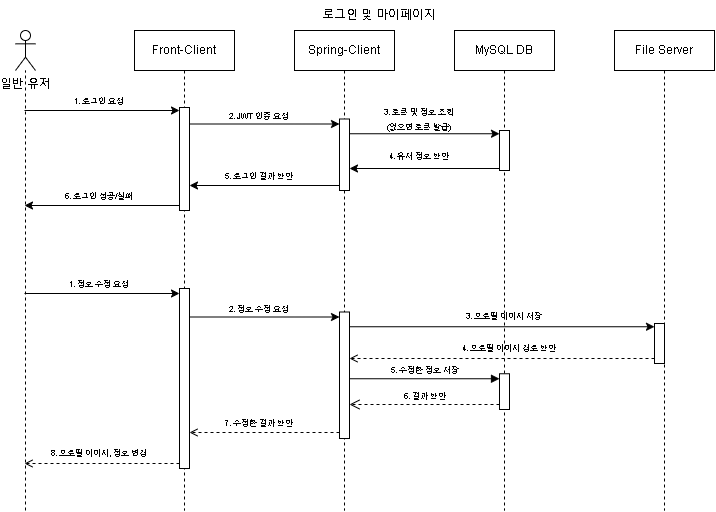

The diagram above was exported from draw.io. Its source (the exported page's mxGraphModel, read from the mxfile embedded in the PNG):
<mxGraphModel dx="305" dy="610" grid="1" gridSize="10" guides="1" tooltips="1" connect="1" arrows="1" fold="1" page="1" pageScale="1" pageWidth="850" pageHeight="1100" math="0" shadow="0">
  <root>
    <mxCell id="0" />
    <mxCell id="1" parent="0" />
    <mxCell id="aM9ryv3xv72pqoxQDRHE-5" value="Front-Client" style="shape=umlLifeline;perimeter=lifelinePerimeter;whiteSpace=wrap;html=1;container=0;dropTarget=0;collapsible=0;recursiveResize=0;outlineConnect=0;portConstraint=eastwest;newEdgeStyle={&quot;edgeStyle&quot;:&quot;elbowEdgeStyle&quot;,&quot;elbow&quot;:&quot;vertical&quot;,&quot;curved&quot;:0,&quot;rounded&quot;:0};" parent="1" vertex="1">
      <mxGeometry x="190" y="40" width="100" height="480" as="geometry" />
    </mxCell>
    <mxCell id="wQTbRx8SQzAj2yh1v1zv-22" value="" style="html=1;points=[[0,0,0,0,5],[0,1,0,0,-5],[1,0,0,0,5],[1,1,0,0,-5]];perimeter=orthogonalPerimeter;outlineConnect=0;targetShapes=umlLifeline;portConstraint=eastwest;newEdgeStyle={&quot;curved&quot;:0,&quot;rounded&quot;:0};" vertex="1" parent="aM9ryv3xv72pqoxQDRHE-5">
      <mxGeometry x="45" y="77" width="10" height="103" as="geometry" />
    </mxCell>
    <mxCell id="wQTbRx8SQzAj2yh1v1zv-1" value="일반 유저&lt;div&gt;&lt;br&gt;&lt;/div&gt;" style="shape=umlActor;verticalLabelPosition=bottom;verticalAlign=top;html=1;outlineConnect=0;" vertex="1" parent="1">
      <mxGeometry x="71" y="40" width="20" height="40" as="geometry" />
    </mxCell>
    <mxCell id="wQTbRx8SQzAj2yh1v1zv-2" value="" style="endArrow=none;dashed=1;html=1;rounded=0;" edge="1" parent="1" target="wQTbRx8SQzAj2yh1v1zv-1">
      <mxGeometry width="50" height="50" relative="1" as="geometry">
        <mxPoint x="81" y="520" as="sourcePoint" />
        <mxPoint x="81" y="110" as="targetPoint" />
      </mxGeometry>
    </mxCell>
    <mxCell id="wQTbRx8SQzAj2yh1v1zv-3" value="Spring-Client" style="shape=umlLifeline;perimeter=lifelinePerimeter;whiteSpace=wrap;html=1;container=0;dropTarget=0;collapsible=0;recursiveResize=0;outlineConnect=0;portConstraint=eastwest;newEdgeStyle={&quot;edgeStyle&quot;:&quot;elbowEdgeStyle&quot;,&quot;elbow&quot;:&quot;vertical&quot;,&quot;curved&quot;:0,&quot;rounded&quot;:0};" vertex="1" parent="1">
      <mxGeometry x="350" y="40" width="100" height="480" as="geometry" />
    </mxCell>
    <mxCell id="wQTbRx8SQzAj2yh1v1zv-25" value="" style="html=1;points=[[0,0,0,0,5],[0,1,0,0,-5],[1,0,0,0,5],[1,1,0,0,-5]];perimeter=orthogonalPerimeter;outlineConnect=0;targetShapes=umlLifeline;portConstraint=eastwest;newEdgeStyle={&quot;curved&quot;:0,&quot;rounded&quot;:0};" vertex="1" parent="wQTbRx8SQzAj2yh1v1zv-3">
      <mxGeometry x="45" y="88.5" width="10" height="71.5" as="geometry" />
    </mxCell>
    <mxCell id="wQTbRx8SQzAj2yh1v1zv-5" value="File Server" style="shape=umlLifeline;perimeter=lifelinePerimeter;whiteSpace=wrap;html=1;container=0;dropTarget=0;collapsible=0;recursiveResize=0;outlineConnect=0;portConstraint=eastwest;newEdgeStyle={&quot;edgeStyle&quot;:&quot;elbowEdgeStyle&quot;,&quot;elbow&quot;:&quot;vertical&quot;,&quot;curved&quot;:0,&quot;rounded&quot;:0};" vertex="1" parent="1">
      <mxGeometry x="670" y="40" width="100" height="480" as="geometry" />
    </mxCell>
    <mxCell id="wQTbRx8SQzAj2yh1v1zv-57" value="" style="html=1;points=[[0,0,0,0,5],[0,1,0,0,-5],[1,0,0,0,5],[1,1,0,0,-5]];perimeter=orthogonalPerimeter;outlineConnect=0;targetShapes=umlLifeline;portConstraint=eastwest;newEdgeStyle={&quot;curved&quot;:0,&quot;rounded&quot;:0};" vertex="1" parent="wQTbRx8SQzAj2yh1v1zv-5">
      <mxGeometry x="40" y="293" width="10" height="40" as="geometry" />
    </mxCell>
    <mxCell id="wQTbRx8SQzAj2yh1v1zv-7" value="로그인 및 마이페이지" style="text;strokeColor=none;align=center;fillColor=none;html=1;verticalAlign=middle;whiteSpace=wrap;rounded=0;" vertex="1" parent="1">
      <mxGeometry x="370" y="10" width="130" height="30" as="geometry" />
    </mxCell>
    <mxCell id="wQTbRx8SQzAj2yh1v1zv-8" value="" style="endArrow=classic;html=1;rounded=0;" edge="1" parent="1" target="wQTbRx8SQzAj2yh1v1zv-22">
      <mxGeometry width="50" height="50" relative="1" as="geometry">
        <mxPoint x="80" y="120" as="sourcePoint" />
        <mxPoint x="230" y="120" as="targetPoint" />
      </mxGeometry>
    </mxCell>
    <mxCell id="wQTbRx8SQzAj2yh1v1zv-9" value="&lt;font style=&quot;font-size: 8px;&quot;&gt;1. 로그인 요청&lt;/font&gt;" style="text;strokeColor=none;align=center;fillColor=none;html=1;verticalAlign=middle;whiteSpace=wrap;rounded=0;" vertex="1" parent="1">
      <mxGeometry x="100" y="95" width="110" height="30" as="geometry" />
    </mxCell>
    <mxCell id="wQTbRx8SQzAj2yh1v1zv-11" value="" style="endArrow=classic;html=1;rounded=0;entryX=0;entryY=0;entryDx=0;entryDy=5;entryPerimeter=0;" edge="1" parent="1" source="wQTbRx8SQzAj2yh1v1zv-22" target="wQTbRx8SQzAj2yh1v1zv-25">
      <mxGeometry width="50" height="50" relative="1" as="geometry">
        <mxPoint x="240" y="135" as="sourcePoint" />
        <mxPoint x="390" y="135" as="targetPoint" />
      </mxGeometry>
    </mxCell>
    <mxCell id="wQTbRx8SQzAj2yh1v1zv-12" value="&lt;font style=&quot;font-size: 8px;&quot;&gt;2. JWT 인증 요청&lt;/font&gt;" style="text;strokeColor=none;align=center;fillColor=none;html=1;verticalAlign=middle;whiteSpace=wrap;rounded=0;" vertex="1" parent="1">
      <mxGeometry x="260" y="110" width="110" height="30" as="geometry" />
    </mxCell>
    <mxCell id="wQTbRx8SQzAj2yh1v1zv-13" value="" style="endArrow=classic;html=1;rounded=0;" edge="1" parent="1" source="wQTbRx8SQzAj2yh1v1zv-4">
      <mxGeometry width="50" height="50" relative="1" as="geometry">
        <mxPoint x="400" y="150" as="sourcePoint" />
        <mxPoint x="560" y="150" as="targetPoint" />
      </mxGeometry>
    </mxCell>
    <mxCell id="wQTbRx8SQzAj2yh1v1zv-14" value="&lt;font style=&quot;font-size: 8px;&quot;&gt;3. 토큰 및 정보 조회&lt;/font&gt;&lt;div&gt;&lt;font style=&quot;font-size: 8px;&quot;&gt;(없으면 토큰 발급)&lt;/font&gt;&lt;/div&gt;" style="text;strokeColor=none;align=center;fillColor=none;html=1;verticalAlign=middle;whiteSpace=wrap;rounded=0;" vertex="1" parent="1">
      <mxGeometry x="420" y="113" width="110" height="30" as="geometry" />
    </mxCell>
    <mxCell id="wQTbRx8SQzAj2yh1v1zv-15" value="" style="endArrow=classic;html=1;rounded=0;exitX=0;exitY=1;exitDx=0;exitDy=-5;exitPerimeter=0;" edge="1" parent="1" target="wQTbRx8SQzAj2yh1v1zv-25">
      <mxGeometry width="50" height="50" relative="1" as="geometry">
        <mxPoint x="555" y="178" as="sourcePoint" />
        <mxPoint x="400" y="178" as="targetPoint" />
      </mxGeometry>
    </mxCell>
    <mxCell id="wQTbRx8SQzAj2yh1v1zv-16" value="&lt;font style=&quot;font-size: 8px;&quot;&gt;4. 유저 정보 반환&lt;/font&gt;" style="text;strokeColor=none;align=center;fillColor=none;html=1;verticalAlign=middle;whiteSpace=wrap;rounded=0;" vertex="1" parent="1">
      <mxGeometry x="420" y="150" width="110" height="30" as="geometry" />
    </mxCell>
    <mxCell id="wQTbRx8SQzAj2yh1v1zv-17" value="" style="endArrow=classic;html=1;rounded=0;exitX=0;exitY=1;exitDx=0;exitDy=-5;exitPerimeter=0;" edge="1" parent="1" source="wQTbRx8SQzAj2yh1v1zv-25" target="wQTbRx8SQzAj2yh1v1zv-22">
      <mxGeometry width="50" height="50" relative="1" as="geometry">
        <mxPoint x="390" y="195" as="sourcePoint" />
        <mxPoint x="240" y="195" as="targetPoint" />
      </mxGeometry>
    </mxCell>
    <mxCell id="wQTbRx8SQzAj2yh1v1zv-18" value="&lt;font style=&quot;font-size: 8px;&quot;&gt;5. 로그인 결과 반환&lt;/font&gt;" style="text;strokeColor=none;align=center;fillColor=none;html=1;verticalAlign=middle;whiteSpace=wrap;rounded=0;" vertex="1" parent="1">
      <mxGeometry x="260" y="170" width="110" height="30" as="geometry" />
    </mxCell>
    <mxCell id="wQTbRx8SQzAj2yh1v1zv-19" value="" style="endArrow=classic;html=1;rounded=0;exitX=0;exitY=1;exitDx=0;exitDy=-5;exitPerimeter=0;" edge="1" parent="1" source="wQTbRx8SQzAj2yh1v1zv-22">
      <mxGeometry width="50" height="50" relative="1" as="geometry">
        <mxPoint x="240" y="215" as="sourcePoint" />
        <mxPoint x="80" y="215" as="targetPoint" />
      </mxGeometry>
    </mxCell>
    <mxCell id="wQTbRx8SQzAj2yh1v1zv-20" value="&lt;font style=&quot;font-size: 8px;&quot;&gt;6. 로그인 성공/실패&lt;/font&gt;" style="text;strokeColor=none;align=center;fillColor=none;html=1;verticalAlign=middle;whiteSpace=wrap;rounded=0;" vertex="1" parent="1">
      <mxGeometry x="100" y="190" width="110" height="30" as="geometry" />
    </mxCell>
    <mxCell id="wQTbRx8SQzAj2yh1v1zv-24" value="" style="endArrow=classic;html=1;rounded=0;" edge="1" parent="1" target="wQTbRx8SQzAj2yh1v1zv-23">
      <mxGeometry width="50" height="50" relative="1" as="geometry">
        <mxPoint x="405" y="143.25" as="sourcePoint" />
        <mxPoint x="559.5" y="143.25" as="targetPoint" />
      </mxGeometry>
    </mxCell>
    <mxCell id="wQTbRx8SQzAj2yh1v1zv-4" value="MySQL DB" style="shape=umlLifeline;perimeter=lifelinePerimeter;whiteSpace=wrap;html=1;container=0;dropTarget=0;collapsible=0;recursiveResize=0;outlineConnect=0;portConstraint=eastwest;newEdgeStyle={&quot;edgeStyle&quot;:&quot;elbowEdgeStyle&quot;,&quot;elbow&quot;:&quot;vertical&quot;,&quot;curved&quot;:0,&quot;rounded&quot;:0};" vertex="1" parent="1">
      <mxGeometry x="510" y="40" width="100" height="480" as="geometry" />
    </mxCell>
    <mxCell id="wQTbRx8SQzAj2yh1v1zv-23" value="" style="html=1;points=[[0,0,0,0,5],[0,1,0,0,-5],[1,0,0,0,5],[1,1,0,0,-5]];perimeter=orthogonalPerimeter;outlineConnect=0;targetShapes=umlLifeline;portConstraint=eastwest;newEdgeStyle={&quot;curved&quot;:0,&quot;rounded&quot;:0};" vertex="1" parent="wQTbRx8SQzAj2yh1v1zv-4">
      <mxGeometry x="45" y="100" width="10" height="40" as="geometry" />
    </mxCell>
    <mxCell id="wQTbRx8SQzAj2yh1v1zv-59" value="" style="html=1;points=[[0,0,0,0,5],[0,1,0,0,-5],[1,0,0,0,5],[1,1,0,0,-5]];perimeter=orthogonalPerimeter;outlineConnect=0;targetShapes=umlLifeline;portConstraint=eastwest;newEdgeStyle={&quot;curved&quot;:0,&quot;rounded&quot;:0};" vertex="1" parent="wQTbRx8SQzAj2yh1v1zv-4">
      <mxGeometry x="45" y="343.25" width="10" height="35.75" as="geometry" />
    </mxCell>
    <mxCell id="wQTbRx8SQzAj2yh1v1zv-42" value="" style="html=1;points=[[0,0,0,0,5],[0,1,0,0,-5],[1,0,0,0,5],[1,1,0,0,-5]];perimeter=orthogonalPerimeter;outlineConnect=0;targetShapes=umlLifeline;portConstraint=eastwest;newEdgeStyle={&quot;curved&quot;:0,&quot;rounded&quot;:0};" vertex="1" parent="1">
      <mxGeometry x="235" y="298" width="10" height="180" as="geometry" />
    </mxCell>
    <mxCell id="wQTbRx8SQzAj2yh1v1zv-43" value="" style="html=1;points=[[0,0,0,0,5],[0,1,0,0,-5],[1,0,0,0,5],[1,1,0,0,-5]];perimeter=orthogonalPerimeter;outlineConnect=0;targetShapes=umlLifeline;portConstraint=eastwest;newEdgeStyle={&quot;curved&quot;:0,&quot;rounded&quot;:0};" vertex="1" parent="1">
      <mxGeometry x="395" y="321.5" width="10" height="126.5" as="geometry" />
    </mxCell>
    <mxCell id="wQTbRx8SQzAj2yh1v1zv-44" value="" style="endArrow=classic;html=1;rounded=0;" edge="1" parent="1">
      <mxGeometry width="50" height="50" relative="1" as="geometry">
        <mxPoint x="80" y="303" as="sourcePoint" />
        <mxPoint x="235" y="303" as="targetPoint" />
      </mxGeometry>
    </mxCell>
    <mxCell id="wQTbRx8SQzAj2yh1v1zv-45" value="&lt;font style=&quot;font-size: 8px;&quot;&gt;1. 정보 수정 요청&lt;/font&gt;" style="text;strokeColor=none;align=center;fillColor=none;html=1;verticalAlign=middle;whiteSpace=wrap;rounded=0;" vertex="1" parent="1">
      <mxGeometry x="100" y="278" width="110" height="30" as="geometry" />
    </mxCell>
    <mxCell id="wQTbRx8SQzAj2yh1v1zv-46" value="" style="endArrow=classic;html=1;rounded=0;entryX=0;entryY=0;entryDx=0;entryDy=5;entryPerimeter=0;" edge="1" parent="1" source="wQTbRx8SQzAj2yh1v1zv-42" target="wQTbRx8SQzAj2yh1v1zv-43">
      <mxGeometry width="50" height="50" relative="1" as="geometry">
        <mxPoint x="240" y="328" as="sourcePoint" />
        <mxPoint x="390" y="328" as="targetPoint" />
      </mxGeometry>
    </mxCell>
    <mxCell id="wQTbRx8SQzAj2yh1v1zv-47" value="&lt;font style=&quot;font-size: 8px;&quot;&gt;2. 정보 수정 요청&lt;/font&gt;" style="text;strokeColor=none;align=center;fillColor=none;html=1;verticalAlign=middle;whiteSpace=wrap;rounded=0;" vertex="1" parent="1">
      <mxGeometry x="260" y="303" width="110" height="30" as="geometry" />
    </mxCell>
    <mxCell id="wQTbRx8SQzAj2yh1v1zv-48" value="" style="endArrow=classic;html=1;rounded=0;" edge="1" parent="1">
      <mxGeometry width="50" height="50" relative="1" as="geometry">
        <mxPoint x="560" y="343" as="sourcePoint" />
        <mxPoint x="560" y="343" as="targetPoint" />
      </mxGeometry>
    </mxCell>
    <mxCell id="wQTbRx8SQzAj2yh1v1zv-49" value="&lt;span style=&quot;font-size: 8px;&quot;&gt;3. 프로필 이미지 저장&lt;/span&gt;" style="text;strokeColor=none;align=center;fillColor=none;html=1;verticalAlign=middle;whiteSpace=wrap;rounded=0;" vertex="1" parent="1">
      <mxGeometry x="505" y="310" width="110" height="30" as="geometry" />
    </mxCell>
    <mxCell id="wQTbRx8SQzAj2yh1v1zv-50" value="" style="endArrow=open;html=1;rounded=0;exitX=0;exitY=1;exitDx=0;exitDy=-5;exitPerimeter=0;dashed=1;endFill=0;" edge="1" parent="1" target="wQTbRx8SQzAj2yh1v1zv-43" source="wQTbRx8SQzAj2yh1v1zv-57">
      <mxGeometry width="50" height="50" relative="1" as="geometry">
        <mxPoint x="555" y="371" as="sourcePoint" />
        <mxPoint x="400" y="371" as="targetPoint" />
      </mxGeometry>
    </mxCell>
    <mxCell id="wQTbRx8SQzAj2yh1v1zv-51" value="&lt;font style=&quot;font-size: 8px;&quot;&gt;4. 프로필 이미지 경로 반환&lt;/font&gt;" style="text;strokeColor=none;align=center;fillColor=none;html=1;verticalAlign=middle;whiteSpace=wrap;rounded=0;" vertex="1" parent="1">
      <mxGeometry x="510" y="342.25" width="110" height="30" as="geometry" />
    </mxCell>
    <mxCell id="wQTbRx8SQzAj2yh1v1zv-52" value="" style="endArrow=open;html=1;rounded=0;exitX=0;exitY=1;exitDx=0;exitDy=-5;exitPerimeter=0;dashed=1;endFill=0;" edge="1" parent="1">
      <mxGeometry width="50" height="50" relative="1" as="geometry">
        <mxPoint x="395" y="442" as="sourcePoint" />
        <mxPoint x="245" y="442" as="targetPoint" />
      </mxGeometry>
    </mxCell>
    <mxCell id="wQTbRx8SQzAj2yh1v1zv-53" value="&lt;font style=&quot;font-size: 8px;&quot;&gt;7. 수정한 결과 반환&lt;/font&gt;" style="text;strokeColor=none;align=center;fillColor=none;html=1;verticalAlign=middle;whiteSpace=wrap;rounded=0;" vertex="1" parent="1">
      <mxGeometry x="260" y="417" width="110" height="30" as="geometry" />
    </mxCell>
    <mxCell id="wQTbRx8SQzAj2yh1v1zv-54" value="" style="endArrow=open;html=1;rounded=0;exitX=0;exitY=1;exitDx=0;exitDy=-5;exitPerimeter=0;endFill=0;dashed=1;" edge="1" parent="1" source="wQTbRx8SQzAj2yh1v1zv-42">
      <mxGeometry width="50" height="50" relative="1" as="geometry">
        <mxPoint x="240" y="408" as="sourcePoint" />
        <mxPoint x="80" y="473" as="targetPoint" />
      </mxGeometry>
    </mxCell>
    <mxCell id="wQTbRx8SQzAj2yh1v1zv-55" value="&lt;font style=&quot;font-size: 8px;&quot;&gt;8. 프로필 이미지, 정보 변경&lt;/font&gt;" style="text;strokeColor=none;align=center;fillColor=none;html=1;verticalAlign=middle;whiteSpace=wrap;rounded=0;" vertex="1" parent="1">
      <mxGeometry x="100" y="447" width="110" height="30" as="geometry" />
    </mxCell>
    <mxCell id="wQTbRx8SQzAj2yh1v1zv-56" value="" style="endArrow=classic;html=1;rounded=0;" edge="1" parent="1" target="wQTbRx8SQzAj2yh1v1zv-57">
      <mxGeometry width="50" height="50" relative="1" as="geometry">
        <mxPoint x="405" y="336.25" as="sourcePoint" />
        <mxPoint x="559.5" y="336.25" as="targetPoint" />
      </mxGeometry>
    </mxCell>
    <mxCell id="wQTbRx8SQzAj2yh1v1zv-61" value="&lt;font style=&quot;font-size: 8px;&quot;&gt;6. 결과 반환&lt;/font&gt;" style="html=1;verticalAlign=bottom;endArrow=open;dashed=1;endSize=8;curved=0;rounded=0;exitX=0;exitY=1;exitDx=0;exitDy=-5;exitPerimeter=0;" edge="1" source="wQTbRx8SQzAj2yh1v1zv-59" parent="1">
      <mxGeometry relative="1" as="geometry">
        <mxPoint x="405" y="414" as="targetPoint" />
        <mxPoint x="550" y="414" as="sourcePoint" />
      </mxGeometry>
    </mxCell>
    <mxCell id="wQTbRx8SQzAj2yh1v1zv-60" value="&lt;font style=&quot;font-size: 8px;&quot;&gt;5. 수정한 정보 저장&lt;/font&gt;" style="html=1;verticalAlign=bottom;endArrow=block;curved=0;rounded=0;entryX=0;entryY=0;entryDx=0;entryDy=5;entryPerimeter=0;" edge="1" parent="1">
      <mxGeometry relative="1" as="geometry">
        <mxPoint x="405" y="388.25" as="sourcePoint" />
        <mxPoint x="555" y="388.25" as="targetPoint" />
      </mxGeometry>
    </mxCell>
  </root>
</mxGraphModel>